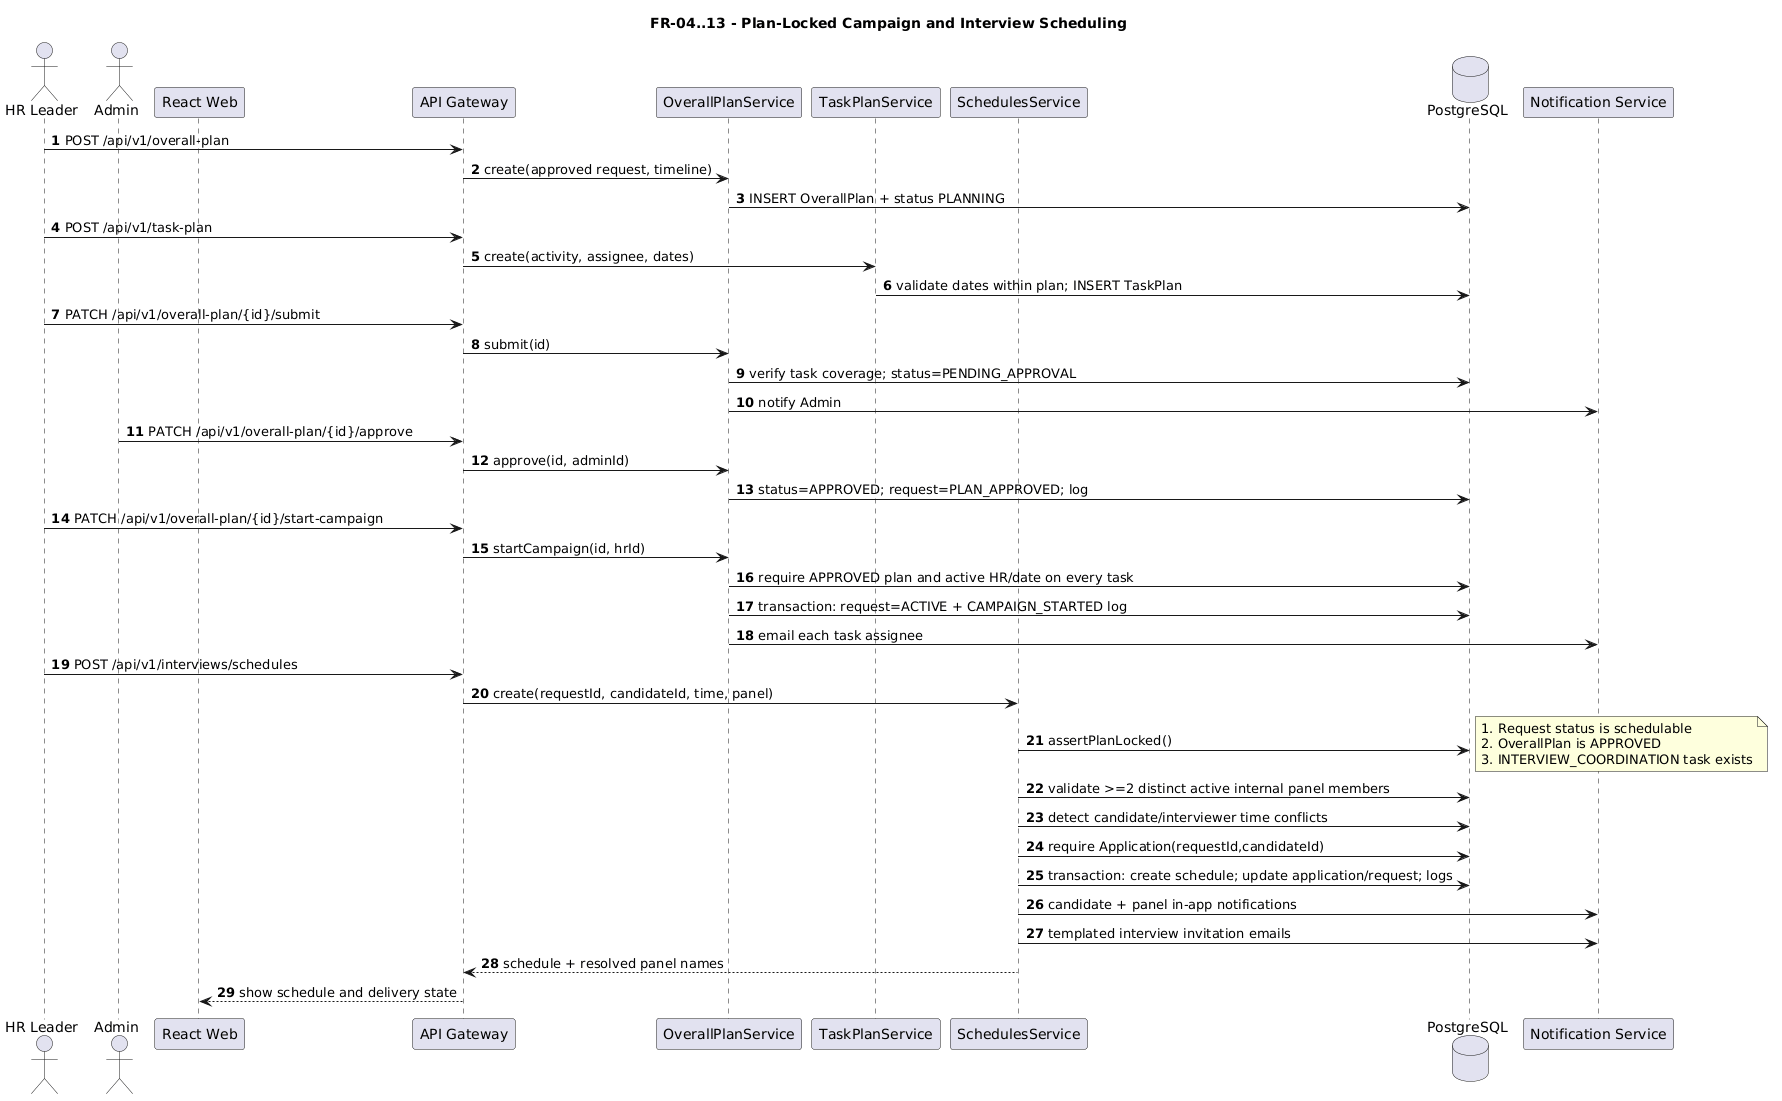

The diagram above was rendered by PlantUML. Its source (embedded in the PNG):
@startuml
title FR-04..13 - Plan-Locked Campaign and Interview Scheduling
autonumber
skinparam shadowing false
skinparam defaultFontName Arial

actor "HR Leader" as HR
actor Admin as ADM
participant "React Web" as WEB
participant "API Gateway" as GW
participant "OverallPlanService" as PLAN
participant "TaskPlanService" as TASK
participant "SchedulesService" as INT
database PostgreSQL as DB
participant "Notification Service" as NOT

HR -> GW : POST /api/v1/overall-plan
GW -> PLAN : create(approved request, timeline)
PLAN -> DB : INSERT OverallPlan + status PLANNING
HR -> GW : POST /api/v1/task-plan
GW -> TASK : create(activity, assignee, dates)
TASK -> DB : validate dates within plan; INSERT TaskPlan
HR -> GW : PATCH /api/v1/overall-plan/{id}/submit
GW -> PLAN : submit(id)
PLAN -> DB : verify task coverage; status=PENDING_APPROVAL
PLAN -> NOT : notify Admin

ADM -> GW : PATCH /api/v1/overall-plan/{id}/approve
GW -> PLAN : approve(id, adminId)
PLAN -> DB : status=APPROVED; request=PLAN_APPROVED; log

HR -> GW : PATCH /api/v1/overall-plan/{id}/start-campaign
GW -> PLAN : startCampaign(id, hrId)
PLAN -> DB : require APPROVED plan and active HR/date on every task
PLAN -> DB : transaction: request=ACTIVE + CAMPAIGN_STARTED log
PLAN -> NOT : email each task assignee

HR -> GW : POST /api/v1/interviews/schedules
GW -> INT : create(requestId, candidateId, time, panel)
INT -> DB : assertPlanLocked()
note right
1. Request status is schedulable
2. OverallPlan is APPROVED
3. INTERVIEW_COORDINATION task exists
end note
INT -> DB : validate >=2 distinct active internal panel members
INT -> DB : detect candidate/interviewer time conflicts
INT -> DB : require Application(requestId,candidateId)
INT -> DB : transaction: create schedule; update application/request; logs
INT -> NOT : candidate + panel in-app notifications
INT -> NOT : templated interview invitation emails
INT --> GW : schedule + resolved panel names
GW --> WEB : show schedule and delivery state
@enduml